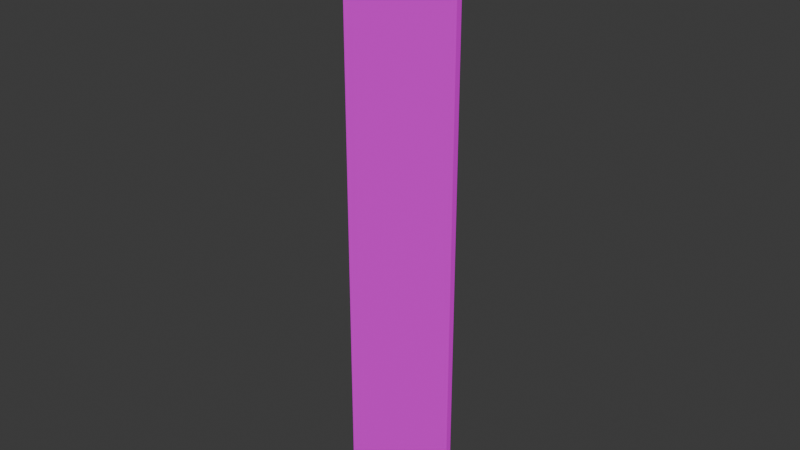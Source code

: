 # Source: Wall_2x10.blend  (saved by Blender 4.4.32; exported with 4.5.12 LTS)
import bpy
from mathutils import Matrix  # noqa: F401  (used for matrix-valued properties, if any)

bpy.ops.wm.read_factory_settings(use_empty=True)
scene = bpy.context.scene
scene.name = 'Scene'

# ---- collections
col_collection = bpy.data.collections.new('Collection'); scene.collection.children.link(col_collection)

# ---- images (referenced by path relative to the original .blend; pixels are not part of the script)
import os
ASSET_DIR = os.environ.get("B2B_ASSET_DIR", "")  # directory of the original .blend (textures are referenced by path, not embedded)
HERE = os.path.dirname(os.path.abspath(__file__))  # packed textures are extracted next to this script under _unpacked/

def load_image(name, relpath, width, height, colorspace="sRGB"):
    """Load a texture the original file referenced (path relative to the .blend, or extracted next to this script)."""
    p = next((c for c in (os.path.join(HERE, relpath), os.path.join(ASSET_DIR, relpath)) if relpath and os.path.exists(c)), "")
    if p:
        img = bpy.data.images.load(p, check_existing=True)
        img.name = name
    else:  # same state as the original file: an image datablock whose file is absent (Cycles renders it pink)
        img = bpy.data.images.new(name, width, height)
        img.source = "FILE"
        img.filepath = "//" + (relpath or name)
    img.colorspace_settings.name = colorspace
    return img
img_uvgrid = load_image('UVGRID', '', 1024, 1024, 'sRGB')

# ---- materials (node trees are filled in below, after node groups)
mat_material_001 = bpy.data.materials.new('Material.001')

# ---- material node trees
mat_material_001.use_nodes = True; mat_material_001.node_tree.nodes.clear()
_N = mat_material_001.node_tree.nodes; _L = mat_material_001.node_tree.links
n0 = _N.new('ShaderNodeBsdfPrincipled'); n0.name = 'Principled BSDF'; n0.location = (10, 300)
n1 = _N.new('ShaderNodeOutputMaterial'); n1.name = 'Material Output'; n1.location = (300, 300)
n2 = _N.new('ShaderNodeTexImage'); n2.name = 'Image Texture'; n2.location = (-180, 280)
n2.image = img_uvgrid
_L.new(n0.outputs[0], n1.inputs[0])
_L.new(n2.outputs[0], n0.inputs[0])
n1.is_active_output = True

# ---- world
world_world = bpy.data.worlds.new('World'); scene.world = world_world
world_world.use_nodes = True; world_world.node_tree.nodes.clear()
_N = world_world.node_tree.nodes; _L = world_world.node_tree.links
n0 = _N.new('ShaderNodeOutputWorld'); n0.name = 'World Output'; n0.location = (300, 300)
n1 = _N.new('ShaderNodeBackground'); n1.name = 'Background'; n1.location = (10, 300)
n1.inputs[0].default_value = (0.05088, 0.05088, 0.05088, 1.0)
_L.new(n1.outputs[0], n0.inputs[0])
n0.is_active_output = True
world_world.color = (0.05088, 0.05088, 0.05088)
world_world.sun_shadow_jitter_overblur = 0.0

# ---- meshes
me_cube_001 = bpy.data.meshes.new('Cube.001')
me_cube_001.from_pydata([(-1.0, 0.9, 0.0), (-1.0, 0.9, 10.0), (-1.0, 1.0, 0.0), (-1.0, 1.0, 10.0), (1.0, 0.9, 0.0), (1.0, 0.9, 10.0), (1.0, 1.0, 0.0), (1.0, 1.0, 10.0)], [], [(0, 1, 3, 2), (2, 3, 7, 6), (6, 7, 5, 4), (4, 5, 1, 0), (2, 6, 4, 0), (7, 3, 1, 5)])
_uv = me_cube_001.uv_layers.new(name='UVMap')
_uv.uv.foreach_set('vector', [0.4, 1.0, 0.4, 0.0, 0.41, 0.0, 0.41, 1.0, 0.0, 1.0, 0.0, 0.0, 0.2, 0.0, 0.2, 1.0, 0.41, 1.0, 0.41, 0.0, 0.42, 0.0, 0.42, 1.0, 0.2, 1.0, 0.2, 0.0, 0.4, 0.0, 0.4, 1.0, 0.43, -3.299e-09, 0.43, 0.2, 0.42, 0.2, 0.42, -4.054e-09, 0.43, 0.2, 0.43, 0.4, 0.42, 0.4, 0.42, 0.2])
me_cube_001.materials.append(mat_material_001)
me_cube_001.update()

# ---- objects
ob_cube = bpy.data.objects.new('Cube', me_cube_001)

# ---- transforms, parenting, visibility, modifiers, constraints
ob_cube.location = (0.0, 0.0, 0.0)

# ---- collection membership
col_collection.objects.link(ob_cube)

# ---- scene / render settings (as saved in the file)
scene.frame_start = 1; scene.frame_end = 250; scene.frame_set(1)
scene.render.engine = 'BLENDER_EEVEE_NEXT'
bpy.context.view_layer.update()

# ---- added for rendering (the .blend has no active camera and no usable light): camera, sun
cam_auto = bpy.data.cameras.new('AutoCamera')
cam_auto.lens = 50.0
cam_auto.sensor_width = 36.0
cam_auto.clip_end = 1000.0
ob_auto_camera = bpy.data.objects.new('AutoCamera', cam_auto)
scene.collection.objects.link(ob_auto_camera)
ob_auto_camera.location = (9.43593, -10.3731, 12.5487)
ob_auto_camera.rotation_euler = (1.09748, -7.21219e-08, 0.694738)
scene.camera = ob_auto_camera
light_auto_sun = bpy.data.lights.new('AutoSun', 'SUN')
light_auto_sun.energy = 3.0
light_auto_sun.angle = 0.0523599
ob_auto_sun = bpy.data.objects.new('AutoSun', light_auto_sun)
scene.collection.objects.link(ob_auto_sun)
ob_auto_sun.rotation_euler = (0.872665, 0.174533, 0.523599)
bpy.context.view_layer.update()

